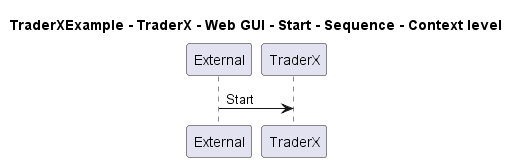

The diagram above was rendered by PlantUML. Its source (embedded in the PNG):
@startuml
!pragma layout smetana

title TraderXExample - TraderX - Web GUI - Start - Sequence - Context level

participant "External" as C4InterFlow.SoftwareSystems.ExternalSystem
participant "TraderX" as TraderXExample.SoftwareSystems.TraderX

C4InterFlow.SoftwareSystems.ExternalSystem -> TraderXExample.SoftwareSystems.TraderX : Start


@enduml